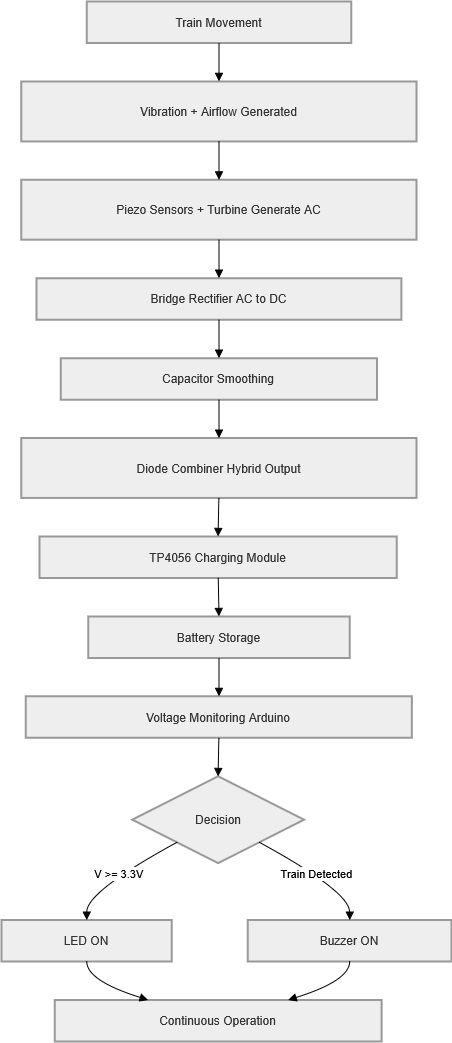

The diagram above was exported from draw.io. Its source (the exported page's mxGraphModel, read from the mxfile embedded in the PNG):
<mxGraphModel dx="1400" dy="804" grid="1" gridSize="10" guides="1" tooltips="1" connect="1" arrows="1" fold="1" page="1" pageScale="1" pageWidth="850" pageHeight="1100" math="0" shadow="0">
  <root>
    <mxCell id="0" />
    <mxCell id="1" parent="0" />
    <mxCell id="k03PVsbUiApogaWNSWIh-27" connectable="0" parent="1" style="group" value="" vertex="1">
      <mxGeometry height="1040" width="450" x="190" y="40" as="geometry" />
    </mxCell>
    <mxCell id="2" parent="k03PVsbUiApogaWNSWIh-27" style="whiteSpace=wrap;strokeWidth=2;fillColor=light-dark(#eeeeee,#1f2020);strokeColor=light-dark(#999999,#cccccc);fontColor=light-dark(#333333,#cccccc);" value="Train Movement" vertex="1">
      <mxGeometry height="41.507760532150776" width="264.52702702702703" x="85.13513513513514" as="geometry" />
    </mxCell>
    <mxCell id="3" parent="k03PVsbUiApogaWNSWIh-27" style="whiteSpace=wrap;strokeWidth=2;fillColor=light-dark(#eeeeee,#1f2020);strokeColor=light-dark(#999999,#cccccc);fontColor=light-dark(#333333,#cccccc);" value="Vibration + Airflow Generated" vertex="1">
      <mxGeometry height="59.95565410199556" width="395.27027027027026" x="19.763513513513516" y="79.94087213599408" as="geometry" />
    </mxCell>
    <mxCell id="4" parent="k03PVsbUiApogaWNSWIh-27" style="whiteSpace=wrap;strokeWidth=2;fillColor=light-dark(#eeeeee,#1f2020);strokeColor=light-dark(#999999,#cccccc);fontColor=light-dark(#333333,#cccccc);" value="Piezo Sensors + Turbine Generate AC" vertex="1">
      <mxGeometry height="59.95565410199556" width="395.27027027027026" x="19.763513513513516" y="178.32963784183298" as="geometry" />
    </mxCell>
    <mxCell id="5" parent="k03PVsbUiApogaWNSWIh-27" style="whiteSpace=wrap;strokeWidth=2;fillColor=light-dark(#eeeeee,#1f2020);strokeColor=light-dark(#999999,#cccccc);fontColor=light-dark(#333333,#cccccc);" value="Bridge Rectifier AC to DC" vertex="1">
      <mxGeometry height="41.507760532150776" width="364.86486486486484" x="34.96621621621622" y="276.71840354767187" as="geometry" />
    </mxCell>
    <mxCell id="6" parent="k03PVsbUiApogaWNSWIh-27" style="whiteSpace=wrap;strokeWidth=2;fillColor=light-dark(#eeeeee,#1f2020);strokeColor=light-dark(#999999,#cccccc);fontColor=light-dark(#333333,#cccccc);" value="Capacitor Smoothing" vertex="1">
      <mxGeometry height="41.507760532150776" width="316.21621621621625" x="59.29054054054054" y="356.65927568366595" as="geometry" />
    </mxCell>
    <mxCell id="7" parent="k03PVsbUiApogaWNSWIh-27" style="whiteSpace=wrap;strokeWidth=2;fillColor=light-dark(#eeeeee,#1f2020);strokeColor=light-dark(#999999,#cccccc);fontColor=light-dark(#333333,#cccccc);" value="Diode Combiner Hybrid Output" vertex="1">
      <mxGeometry height="59.95565410199556" width="395.27027027027026" x="19.763513513513516" y="436.60014781966004" as="geometry" />
    </mxCell>
    <mxCell id="8" parent="k03PVsbUiApogaWNSWIh-27" style="whiteSpace=wrap;strokeWidth=2;fillColor=light-dark(#eeeeee,#1f2020);strokeColor=light-dark(#999999,#cccccc);fontColor=light-dark(#333333,#cccccc);" value="TP4056 Charging Module" vertex="1">
      <mxGeometry height="41.507760532150776" width="357.2635135135136" x="38.00675675675676" y="534.9889135254989" as="geometry" />
    </mxCell>
    <mxCell id="9" parent="k03PVsbUiApogaWNSWIh-27" style="whiteSpace=wrap;strokeWidth=2;fillColor=light-dark(#eeeeee,#1f2020);strokeColor=light-dark(#999999,#cccccc);fontColor=light-dark(#333333,#cccccc);" value="Battery Storage" vertex="1">
      <mxGeometry height="41.507760532150776" width="261.4864864864865" x="86.65540540540542" y="614.929785661493" as="geometry" />
    </mxCell>
    <mxCell id="10" parent="k03PVsbUiApogaWNSWIh-27" style="whiteSpace=wrap;strokeWidth=2;fillColor=light-dark(#eeeeee,#1f2020);strokeColor=light-dark(#999999,#cccccc);fontColor=light-dark(#333333,#cccccc);" value="Voltage Monitoring Arduino" vertex="1">
      <mxGeometry height="41.507760532150776" width="386.1486486486487" x="24.32432432432433" y="694.8706577974871" as="geometry" />
    </mxCell>
    <mxCell id="11" parent="k03PVsbUiApogaWNSWIh-27" style="rhombus;strokeWidth=2;whiteSpace=wrap;fillColor=light-dark(#eeeeee,#1f2020);strokeColor=light-dark(#999999,#cccccc);fontColor=light-dark(#333333,#cccccc);" value="Decision" vertex="1">
      <mxGeometry height="86.85883222468588" width="171.79054054054058" x="130.74324324324326" y="774.8115299334812" as="geometry" />
    </mxCell>
    <mxCell id="12" parent="k03PVsbUiApogaWNSWIh-27" style="whiteSpace=wrap;strokeWidth=2;fillColor=light-dark(#eeeeee,#1f2020);strokeColor=light-dark(#999999,#cccccc);fontColor=light-dark(#333333,#cccccc);" value="LED ON" vertex="1">
      <mxGeometry height="41.507760532150776" width="170.2702702702703" y="918.5513673318552" as="geometry" />
    </mxCell>
    <mxCell id="13" parent="k03PVsbUiApogaWNSWIh-27" style="whiteSpace=wrap;strokeWidth=2;fillColor=light-dark(#eeeeee,#1f2020);strokeColor=light-dark(#999999,#cccccc);fontColor=light-dark(#333333,#cccccc);" value="Buzzer ON" vertex="1">
      <mxGeometry height="41.507760532150776" width="203.71621621621622" x="246.28378378378378" y="918.5513673318552" as="geometry" />
    </mxCell>
    <mxCell id="14" parent="k03PVsbUiApogaWNSWIh-27" style="whiteSpace=wrap;strokeWidth=2;fillColor=light-dark(#eeeeee,#1f2020);strokeColor=light-dark(#999999,#cccccc);fontColor=light-dark(#333333,#cccccc);" value="Continuous Operation" vertex="1">
      <mxGeometry height="41.507760532150776" width="326.8581081081081" x="53.20945945945947" y="998.4922394678492" as="geometry" />
    </mxCell>
    <mxCell id="15" edge="1" parent="k03PVsbUiApogaWNSWIh-27" source="2" style="curved=1;startArrow=none;endArrow=block;exitX=0.5;exitY=1;entryX=0.5;entryY=0;" target="3" value="">
      <mxGeometry relative="1" as="geometry">
        <Array as="points" />
      </mxGeometry>
    </mxCell>
    <mxCell id="16" edge="1" parent="k03PVsbUiApogaWNSWIh-27" source="3" style="curved=1;startArrow=none;endArrow=block;exitX=0.5;exitY=1;entryX=0.5;entryY=0;" target="4" value="">
      <mxGeometry relative="1" as="geometry">
        <Array as="points" />
      </mxGeometry>
    </mxCell>
    <mxCell id="17" edge="1" parent="k03PVsbUiApogaWNSWIh-27" source="4" style="curved=1;startArrow=none;endArrow=block;exitX=0.5;exitY=1;entryX=0.5;entryY=0;" target="5" value="">
      <mxGeometry relative="1" as="geometry">
        <Array as="points" />
      </mxGeometry>
    </mxCell>
    <mxCell id="18" edge="1" parent="k03PVsbUiApogaWNSWIh-27" source="5" style="curved=1;startArrow=none;endArrow=block;exitX=0.5;exitY=1;entryX=0.5;entryY=0;" target="6" value="">
      <mxGeometry relative="1" as="geometry">
        <Array as="points" />
      </mxGeometry>
    </mxCell>
    <mxCell id="19" edge="1" parent="k03PVsbUiApogaWNSWIh-27" source="6" style="curved=1;startArrow=none;endArrow=block;exitX=0.5;exitY=1;entryX=0.5;entryY=0;" target="7" value="">
      <mxGeometry relative="1" as="geometry">
        <Array as="points" />
      </mxGeometry>
    </mxCell>
    <mxCell id="20" edge="1" parent="k03PVsbUiApogaWNSWIh-27" source="7" style="curved=1;startArrow=none;endArrow=block;exitX=0.5;exitY=1;entryX=0.5;entryY=0;" target="8" value="">
      <mxGeometry relative="1" as="geometry">
        <Array as="points" />
      </mxGeometry>
    </mxCell>
    <mxCell id="21" edge="1" parent="k03PVsbUiApogaWNSWIh-27" source="8" style="curved=1;startArrow=none;endArrow=block;exitX=0.5;exitY=1;entryX=0.5;entryY=0;" target="9" value="">
      <mxGeometry relative="1" as="geometry">
        <Array as="points" />
      </mxGeometry>
    </mxCell>
    <mxCell id="22" edge="1" parent="k03PVsbUiApogaWNSWIh-27" source="9" style="curved=1;startArrow=none;endArrow=block;exitX=0.5;exitY=1;entryX=0.5;entryY=0;" target="10" value="">
      <mxGeometry relative="1" as="geometry">
        <Array as="points" />
      </mxGeometry>
    </mxCell>
    <mxCell id="23" edge="1" parent="k03PVsbUiApogaWNSWIh-27" source="10" style="curved=1;startArrow=none;endArrow=block;exitX=0.5;exitY=1;entryX=0.5;entryY=0;" target="11" value="">
      <mxGeometry relative="1" as="geometry">
        <Array as="points" />
      </mxGeometry>
    </mxCell>
    <mxCell id="24" edge="1" parent="k03PVsbUiApogaWNSWIh-27" source="11" style="curved=1;startArrow=none;endArrow=block;exitX=0.04;exitY=1;entryX=0.5;entryY=0.01;" target="12" value="V &gt;= 3.3V">
      <mxGeometry relative="1" as="geometry">
        <Array as="points">
          <mxPoint x="85.13513513513514" y="890.1108647450111" />
        </Array>
      </mxGeometry>
    </mxCell>
    <mxCell id="25" edge="1" parent="k03PVsbUiApogaWNSWIh-27" source="11" style="curved=1;startArrow=none;endArrow=block;exitX=0.96;exitY=1;entryX=0.5;entryY=0.01;" target="13" value="Train Detected">
      <mxGeometry relative="1" as="geometry">
        <Array as="points">
          <mxPoint x="348.141891891892" y="890.1108647450111" />
        </Array>
      </mxGeometry>
    </mxCell>
    <mxCell id="26" edge="1" parent="k03PVsbUiApogaWNSWIh-27" source="12" style="curved=1;startArrow=none;endArrow=block;exitX=0.5;exitY=1.01;entryX=0.29;entryY=0.01;" target="14" value="">
      <mxGeometry relative="1" as="geometry">
        <Array as="points">
          <mxPoint x="85.13513513513514" y="979.2756836659275" />
        </Array>
      </mxGeometry>
    </mxCell>
    <mxCell id="27" edge="1" parent="k03PVsbUiApogaWNSWIh-27" source="13" style="curved=1;startArrow=none;endArrow=block;exitX=0.5;exitY=1.01;entryX=0.71;entryY=0.01;" target="14" value="">
      <mxGeometry relative="1" as="geometry">
        <Array as="points">
          <mxPoint x="348.141891891892" y="979.2756836659275" />
        </Array>
      </mxGeometry>
    </mxCell>
  </root>
</mxGraphModel>